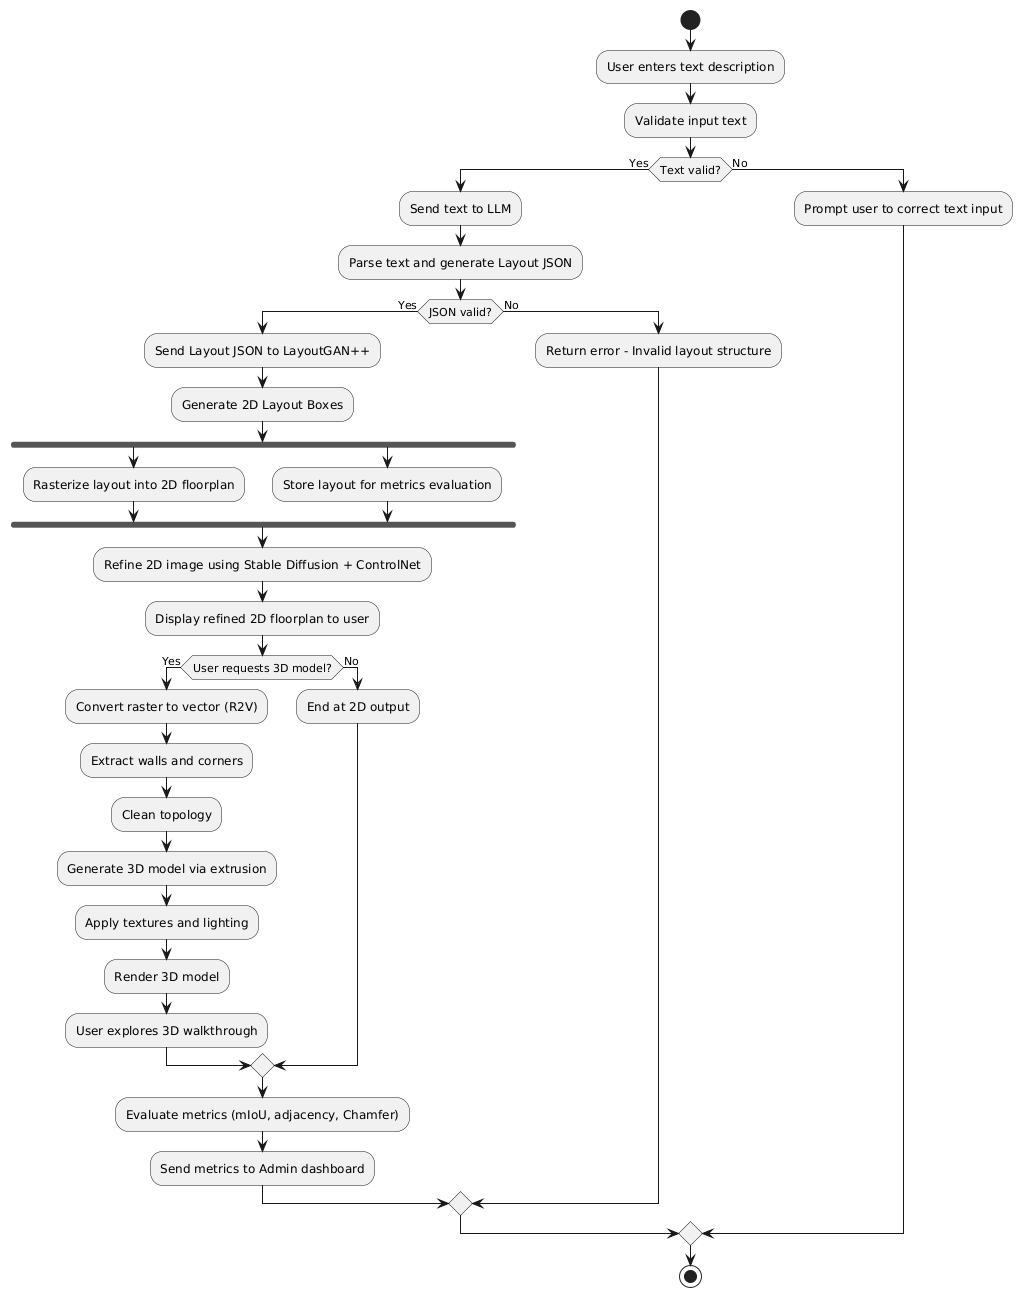

The diagram above was rendered by PlantUML. Its source (embedded in the PNG):
@startuml
start

:User enters text description;

:Validate input text;

if (Text valid?) then (Yes)
    :Send text to LLM;
    :Parse text and generate Layout JSON;

    if (JSON valid?) then (Yes)
        :Send Layout JSON to LayoutGAN++;
        :Generate 2D Layout Boxes;
        
        fork
            :Rasterize layout into 2D floorplan;
        fork again
            :Store layout for metrics evaluation;
        end fork

        :Refine 2D image using Stable Diffusion + ControlNet;
        :Display refined 2D floorplan to user;

        if (User requests 3D model?) then (Yes)
            :Convert raster to vector (R2V);
            :Extract walls and corners;
            :Clean topology;
            
            :Generate 3D model via extrusion;
            :Apply textures and lighting;
            :Render 3D model;

            :User explores 3D walkthrough;
        else (No)
            :End at 2D output;
        endif

        :Evaluate metrics (mIoU, adjacency, Chamfer);
        :Send metrics to Admin dashboard;

    else (No)
        :Return error - Invalid layout structure;
    endif

else (No)
    :Prompt user to correct text input;
endif

stop
@enduml